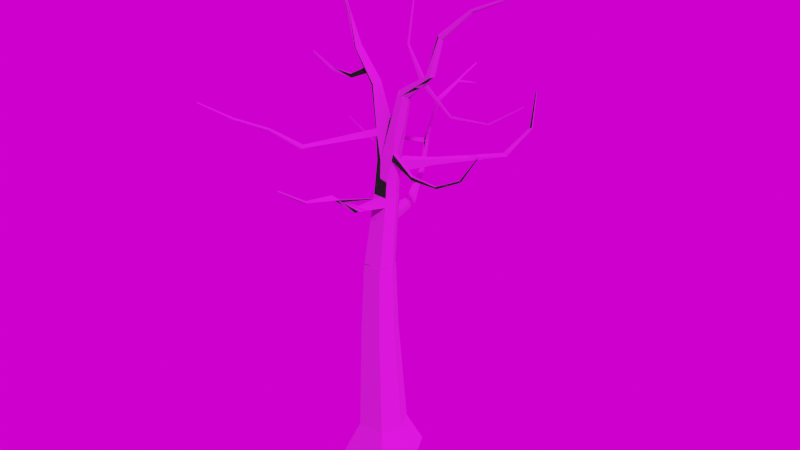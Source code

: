 # Source: tree.blend  (saved by Blender 4.0.36; exported with 4.5.12 LTS)
import bpy
from mathutils import Matrix  # noqa: F401  (used for matrix-valued properties, if any)

bpy.ops.wm.read_factory_settings(use_empty=True)
scene = bpy.context.scene
scene.name = 'Scene'

# ---- collections
col_collection = bpy.data.collections.new('Collection'); scene.collection.children.link(col_collection)

# ---- images (referenced by path relative to the original .blend; pixels are not part of the script)
import os
ASSET_DIR = os.environ.get("B2B_ASSET_DIR", "")  # directory of the original .blend (textures are referenced by path, not embedded)
HERE = os.path.dirname(os.path.abspath(__file__))  # packed textures are extracted next to this script under _unpacked/

def load_image(name, relpath, width, height, colorspace="sRGB"):
    """Load a texture the original file referenced (path relative to the .blend, or extracted next to this script)."""
    p = next((c for c in (os.path.join(HERE, relpath), os.path.join(ASSET_DIR, relpath)) if relpath and os.path.exists(c)), "")
    if p:
        img = bpy.data.images.load(p, check_existing=True)
        img.name = name
    else:  # same state as the original file: an image datablock whose file is absent (Cycles renders it pink)
        img = bpy.data.images.new(name, width, height)
        img.source = "FILE"
        img.filepath = "//" + (relpath or name)
    img.colorspace_settings.name = colorspace
    return img
img_wood_jpg_004 = load_image('Wood.jpg.004', '', 1024, 1024, 'sRGB')
img_pixelated_tree_branch_png = load_image('pixelated_tree_branch.png', 'pixelated_tree_branch.png', 1024, 1024, 'sRGB')
img_tree_branch_png = load_image('Tree Branch.png', 'Tree Branch.png', 1024, 1024, 'sRGB')
img_38ebb6_a22b401c3788499fa8eaae2897e11862_mv2_png = load_image('38ebb6_a22b401c3788499fa8eaae2897e11862_mv2.png', '38ebb6_a22b401c3788499fa8eaae2897e11862_mv2.png', 1024, 1024, 'sRGB')

# ---- materials (node trees are filled in below, after node groups)
mat_material = bpy.data.materials.new('Material')
mat_material.alpha_threshold = 0.0
mat_material.use_transparent_shadow = False
mat_material.roughness = 0.5
mat_material.line_color = (0.0, 0.0, 0.0, 1.0)
mat_tree_branch = bpy.data.materials.new('Tree Branch')
mat_tree_branch.surface_render_method = 'BLENDED'
mat_tree_branch.blend_method = 'BLEND'

# ---- material node trees
mat_material.use_nodes = True; mat_material.node_tree.nodes.clear()
_N = mat_material.node_tree.nodes; _L = mat_material.node_tree.links
n0 = _N.new('ShaderNodeBump'); n0.name = 'Bump'; n0.location = (466, -13)
n0.inputs[1].default_value = 1.0
n0.inputs[2].default_value = 1.0
n1 = _N.new('ShaderNodeBsdfPrincipled'); n1.name = 'Principled BSDF'; n1.location = (652, 434)
n1.inputs[2].default_value = 1.0
n1.inputs[3].default_value = 1.45
n2 = _N.new('ShaderNodeOutputMaterial'); n2.name = 'Material Output'; n2.location = (1070, 275)
n3 = _N.new('ShaderNodeTexEnvironment'); n3.name = 'Environment Texture'; n3.location = (129, 155)
n3.image = img_wood_jpg_004
n3.interpolation = 'Smart'
_L.new(n3.outputs[0], n0.inputs[4])
_L.new(n3.outputs[0], n1.inputs[0])
_L.new(n0.outputs[0], n1.inputs[5])
_L.new(n1.outputs[0], n2.inputs[0])
n2.is_active_output = True
mat_tree_branch.use_nodes = True; mat_tree_branch.node_tree.nodes.clear()
_N = mat_tree_branch.node_tree.nodes; _L = mat_tree_branch.node_tree.links
n0 = _N.new('ShaderNodeOutputMaterial'); n0.name = 'Material Output'; n0.location = (792, 397)
n1 = _N.new('ShaderNodeAddShader'); n1.name = 'Add Shader'; n1.location = (593, 390)
n2 = _N.new('ShaderNodeTexImage'); n2.name = 'Image Texture'; n2.location = (-87, 410)
n2.image = img_pixelated_tree_branch_png
n2.extension = 'CLIP'
n3 = _N.new('ShaderNodeTexImage'); n3.name = 'Image Texture.002'; n3.location = (-87, -259)
n3.image = img_tree_branch_png
n3.extension = 'CLIP'
n4 = _N.new('ShaderNodeBsdfPrincipled'); n4.name = 'Principled BSDF'; n4.location = (234, 453)
n4.distribution = 'GGX'
n4.subsurface_method = 'RANDOM_WALK_SKIN'
n4.inputs[3].default_value = 1.45
n4.inputs[27].default_value = (0.0, 0.0, 0.0, 1.0)
n4.inputs[28].default_value = 1.0
n5 = _N.new('ShaderNodeBsdfTranslucent'); n5.name = 'Translucent BSDF'; n5.location = (550, 156)
n6 = _N.new('ShaderNodeTexImage'); n6.name = 'Image Texture.001'; n6.location = (-92, 73)
n6.image = img_pixelated_tree_branch_png
n6.extension = 'CLIP'
_L.new(n2.outputs[0], n4.inputs[0])
_L.new(n2.outputs[1], n4.inputs[4])
_L.new(n4.outputs[0], n1.inputs[0])
_L.new(n1.outputs[0], n0.inputs[0])
_L.new(n5.outputs[0], n1.inputs[1])
_L.new(n3.outputs[0], n4.inputs[13])
_L.new(n6.outputs[0], n5.inputs[0])
n0.is_active_output = True

# ---- world
world_world = bpy.data.worlds.new('World'); scene.world = world_world
world_world.use_nodes = True; world_world.node_tree.nodes.clear()
_N = world_world.node_tree.nodes; _L = world_world.node_tree.links
n0 = _N.new('ShaderNodeOutputWorld'); n0.name = 'World Output'; n0.location = (505, 499)
n1 = _N.new('ShaderNodeTexEnvironment'); n1.name = 'Environment Texture'; n1.location = (162, 568)
n1.image = img_38ebb6_a22b401c3788499fa8eaae2897e11862_mv2_png
_L.new(n1.outputs[0], n0.inputs[0])
n0.is_active_output = True
world_world.color = (0.05088, 0.05088, 0.05088)
world_world.use_sun_shadow = False
world_world.sun_shadow_jitter_overblur = 0.0

# ---- lights
light_light = bpy.data.lights.new('Light', 'POINT')
light_light.transmission_factor = 0.0
light_light.use_soft_falloff = False
light_light.energy = 1000.0
light_light.shadow_soft_size = 0.1
light_light.shadow_maximum_resolution = 0.006
light_light.use_absolute_resolution = True

# ---- meshes
me_cube = bpy.data.meshes.new('Cube')
me_cube.from_pydata([(0.3508, 0.5734, -0.02546), (0.588, 1.0, -0.9673), (0.4012, -0.5861, 0.01431), (0.7133, -1.0, -0.9809), (-0.3293, 0.585, -0.06726), (-0.588, 1.0, -0.9673), (-0.4237, -0.5719, -0.03754), (-0.7133, -1.0, -0.979), (-1.079, 0.0, -0.9516), (0.6243, -0.01085, -0.0003848), (-0.6234, 0.01049, -0.08011), (1.079, 0.0, -0.9568), (-0.4398, 0.3746, 0.5407), (0.06829, 0.5408, 2.954), (0.1345, -0.347, 2.979), (-0.4543, 0.5345, 2.948), (-0.4995, -0.3547, 2.97), (0.2918, 0.09907, 2.961), (-0.6671, 0.08738, 2.947), (-0.002097, 0.5207, 4.954), (0.05325, -0.2219, 4.975), (-0.4392, 0.5154, 4.949), (-0.477, -0.2283, 4.968), (0.1849, 0.1512, 4.96), (-0.6172, 0.1415, 4.948), (-0.02647, 0.5309, 4.913), (0.07638, -0.202, 4.997), (-0.4623, 0.4989, 4.925), (-0.4524, -0.2409, 5.011), (0.1836, 0.1754, 4.944), (-0.6162, 0.1165, 4.964), (-0.0119, 0.663, 6.943), (0.01614, 0.09545, 6.932), (-0.345, 0.6671, 6.96), (-0.388, 0.1004, 6.952), (0.1232, 0.3779, 6.927), (-0.4881, 0.3854, 6.956), (0.07696, 0.6238, 7.86), (0.171, 0.1447, 8.024), (-0.274, 0.5484, 7.938), (-0.3015, 0.1375, 7.922), (0.2168, 0.2608, 8.01), (-0.3713, 0.3441, 7.901), (0.0, 1.0, -0.9673), (-0.01124, -0.579, -0.01162), (0.0, -1.0, -0.98), (0.01077, 0.5792, -0.04636), (0.0, 0.0, -0.9542), (-0.1825, -0.3508, 2.975), (-0.193, 0.5376, 2.951), (-0.2119, -0.2251, 4.971), (-0.2207, 0.5181, 4.952), (-0.188, -0.2215, 5.004), (-0.2444, 0.5149, 4.919), (-0.1859, 0.09793, 6.942), (-0.1785, 0.6651, 6.952), (-0.11, 0.05251, 8.009), (-0.03301, 0.7142, 7.93), (-0.07977, 0.3496, 9.012), (-0.5472, 0.445, 9.884), (-0.5214, 0.2011, 9.878), (-0.5778, 0.3159, 9.853), (-0.4151, 0.1416, 9.935), (-0.4836, 0.5305, 9.93), (-0.4194, 0.3407, 9.951), (-1.045, 0.3335, 10.76), (-1.029, 0.1635, 10.75), (-1.072, 0.2435, 10.74), (-0.946, 0.1221, 10.76), (-0.9927, 0.3931, 10.78), (-0.9491, 0.2603, 10.77), (-1.264, 0.2084, 11.68), (-1.228, 0.1131, 11.77), (-1.266, 0.1404, 11.71), (-1.173, 0.1276, 11.82), (-1.242, 0.2694, 11.66), (-1.208, 0.1985, 11.74), (-1.91, 0.5754, 12.3), (-1.941, 0.5086, 12.39), (-1.939, 0.5264, 12.33), (-1.918, 0.521, 12.45), (-1.876, 0.6199, 12.29), (-1.897, 0.5704, 12.37), (-0.1302, 0.6707, 7.984), (0.5349, 0.4762, 9.814), (0.5377, 0.1323, 9.801), (0.6043, 0.3013, 9.78), (0.3938, 0.1209, 9.871), (0.4345, 0.5586, 9.878), (0.4234, 0.3093, 9.874), (0.5466, 0.4492, 9.752), (0.4898, 0.1227, 9.845), (0.568, 0.259, 9.751), (0.3859, 0.1653, 9.959), (0.4946, 0.5672, 9.818), (0.4437, 0.3352, 9.894), (1.293, 0.4627, 10.46), (1.3, 0.2158, 10.47), (1.349, 0.337, 10.46), (1.187, 0.2086, 10.49), (1.211, 0.5233, 10.48), (1.206, 0.3444, 10.49), (1.521, 0.4451, 11.39), (1.49, 0.3069, 11.48), (1.534, 0.3579, 11.42), (1.43, 0.3411, 11.52), (1.489, 0.5084, 11.4), (1.461, 0.4114, 11.47), (2.151, 0.7211, 12.1), (2.143, 0.6483, 12.16), (2.158, 0.6725, 12.12), (2.122, 0.6721, 12.19), (2.14, 0.7584, 12.11), (2.133, 0.7079, 12.16), (3.032, 0.9353, 12.53), (3.027, 0.883, 12.57), (3.037, 0.9003, 12.54), (3.011, 0.9001, 12.59), (3.025, 0.9622, 12.53), (3.019, 0.9258, 12.56), (-2.695, 1.163, 12.5), (-2.709, 1.132, 12.54), (-2.708, 1.14, 12.51), (-2.699, 1.138, 12.57), (-2.68, 1.183, 12.5), (-2.689, 1.16, 12.53), (-0.01919, 0.597, 5.928), (0.1534, 0.2766, 5.935), (-0.5522, 0.2509, 5.96), (-0.4037, 0.583, 5.942), (-0.4202, -0.07025, 5.981), (0.04626, -0.0533, 5.965), (-0.187, -0.06177, 5.973), (-0.2114, 0.59, 5.935), (-0.01554, 0.63, 6.436), (-0.5202, 0.3182, 6.458), (-0.4041, 0.01509, 6.466), (-0.1864, 0.01808, 6.457), (-0.2059, 0.6237, 6.337), (0.1383, 0.3272, 6.431), (-0.3114, 0.6223, 6.342), (0.0312, 0.02107, 6.448), (-0.1377, 0.6318, 6.016), (-0.3535, 0.5888, 6.068), (-0.2456, 0.6103, 6.042), (-0.07496, 0.6329, 6.308), (-0.5202, 0.3182, 6.458), (-0.4041, 0.01509, 6.466), (-0.1864, 0.01808, 6.457), (-0.1439, 0.6129, 6.437), (0.1383, 0.3272, 6.431), (-0.3155, 0.5826, 6.481), (0.0312, 0.02107, 6.448), (-0.3177, 1.703, 6.113), (-0.5064, 1.645, 6.123), (-0.4121, 1.674, 6.118), (-0.2629, 1.537, 6.307), (-0.3511, 1.511, 6.313), (-0.4393, 1.484, 6.32), (-0.5493, 2.412, 6.841), (-0.6517, 2.348, 6.851), (-0.6005, 2.38, 6.846), (-0.4717, 2.288, 6.906), (-0.5195, 2.258, 6.912), (-0.5672, 2.229, 6.918), (-0.6716, 2.783, 7.725), (-0.74, 2.63, 7.605), (-0.7288, 2.764, 7.729), (-0.6339, 2.678, 7.84), (-0.6874, 2.661, 7.844), (-0.7289, 2.605, 7.634), (-0.8437, 3.429, 8.429), (-0.9249, 3.425, 8.421), (-0.8843, 3.427, 8.425), (-0.8555, 3.399, 8.532), (-0.8934, 3.398, 8.529), (-0.9314, 3.397, 8.526), (-0.9252, 4.366, 8.713), (-0.9737, 4.382, 8.708), (-0.9495, 4.364, 8.711), (-0.9322, 4.387, 8.774), (-0.9549, 4.385, 8.772), (-0.9776, 4.366, 8.771), (-0.388, 0.1004, 6.952), (-0.4881, 0.3854, 6.956), (-0.5202, 0.3182, 6.458), (-0.4041, 0.01509, 6.466), (-0.01372, 0.6465, 6.69), (-0.5041, 0.3518, 6.707), (-0.396, 0.05776, 6.709), (-0.1862, 0.05801, 6.7), (-0.1922, 0.6444, 6.644), (0.1307, 0.3526, 6.679), (-0.3282, 0.6447, 6.651), (0.02367, 0.05826, 6.69), (-0.388, 0.1004, 6.952), (-0.4881, 0.3854, 6.956), (-0.5202, 0.3182, 6.458), (-0.4041, 0.01509, 6.466), (-0.5041, 0.3518, 6.707), (-0.396, 0.05776, 6.709), (-0.388, 0.1004, 6.952), (-0.4881, 0.3854, 6.956), (-0.5202, 0.3182, 6.458), (-0.4041, 0.01509, 6.466), (-0.5041, 0.3518, 6.707), (-0.396, 0.05776, 6.709), (0.01614, 0.09545, 6.932), (-0.1859, 0.09793, 6.942), (-0.1864, 0.01808, 6.457), (0.0312, 0.02107, 6.448), (-0.1862, 0.05801, 6.7), (0.02367, 0.05826, 6.69), (-0.388, 0.1004, 6.952), (-0.4041, 0.01509, 6.466), (-0.396, 0.05776, 6.709), (-0.07401, -0.8483, 7.054), (-0.186, -0.8865, 6.99), (-0.09014, -0.9736, 6.891), (0.02583, -0.9321, 6.957), (-0.102, -1.56, 7.506), (-0.1971, -1.687, 7.629), (-0.1886, -1.709, 7.539), (-0.09811, -1.567, 7.476), (-0.1373, -2.648, 7.848), (-0.1822, -2.661, 7.826), (-0.1487, -2.693, 7.784), (-0.1023, -2.679, 7.807), (-0.1893, -3.477, 8.405), (-0.2132, -3.484, 8.393), (-0.1954, -3.501, 8.371), (-0.1706, -3.494, 8.383), (-0.7235, 2.581, 7.497), (-0.6647, 2.572, 7.287), (-0.7075, 2.554, 7.519), (-0.5528, 2.483, 7.373), (-0.6034, 2.46, 7.378), (-0.6104, 2.597, 7.283), (-0.6005, 2.38, 6.846), (-0.4717, 2.288, 6.906), (-0.5528, 2.483, 7.373), (-0.6104, 2.597, 7.283), (-0.6005, 2.38, 6.846), (-0.4717, 2.288, 6.906), (-0.5528, 2.483, 7.373), (-0.6104, 2.597, 7.283), (-1.646, 2.17, 7.642), (-1.659, 2.143, 7.643), (-1.597, 2.182, 7.566), (-1.605, 2.154, 7.563), (-1.646, 2.17, 7.642), (-1.659, 2.143, 7.643), (-1.597, 2.182, 7.566), (-1.605, 2.154, 7.563), (-2.428, 2.503, 7.137), (-2.423, 2.49, 7.142), (-2.453, 2.496, 7.102), (-2.448, 2.483, 7.104), (-3.224, 2.334, 7.718), (-3.221, 2.327, 7.721), (-3.238, 2.33, 7.7), (-3.235, 2.323, 7.701), (-1.033, 5.343, 8.98), (-1.018, 5.344, 8.982), (-1.021, 5.333, 9.021), (-1.036, 5.332, 9.02), (-0.9252, 4.366, 8.713), (-0.9495, 4.364, 8.711), (-0.9322, 4.387, 8.774), (-0.9549, 4.385, 8.772), (-0.9252, 4.366, 8.713), (-0.9495, 4.364, 8.711), (-0.9322, 4.387, 8.774), (-0.9549, 4.385, 8.772), (-1.001, 5.317, 8.411), (-1.006, 5.317, 8.411), (-1.002, 5.321, 8.424), (-1.007, 5.321, 8.424), (-0.09405, -1.418, 7.409), (-0.07519, -1.435, 7.377), (-0.1915, -1.287, 7.31), (-0.1394, -1.341, 7.215), (0.85, -1.412, 7.773), (0.8517, -1.415, 7.76), (0.8535, -1.349, 7.73), (0.8619, -1.357, 7.716), (-0.3095, 0.6077, 7.449), (0.03424, 0.6442, 7.516), (0.1703, 0.3555, 7.397), (0.06497, 0.08284, 7.416), (-0.4297, 0.3648, 7.429), (-0.3448, 0.119, 7.437), (-0.148, 0.07522, 7.475), (-0.07939, 0.6901, 7.554), (-0.4881, 0.3854, 6.956), (-0.388, 0.1004, 6.952), (-0.4297, 0.3648, 7.429), (-0.3448, 0.119, 7.437), (-0.1615, 0.2663, -0.03561), (-0.06137, -0.01865, -0.03978), (-0.1031, 0.2457, 0.4372), (-0.01814, -9.425e-05, 0.4454), (-0.345, 0.6671, 6.96), (-0.3095, 0.6077, 7.449), (-0.4881, 0.3854, 6.956), (-0.388, 0.1004, 6.952), (-0.4297, 0.3648, 7.429), (-0.3448, 0.119, 7.437), (-0.7794, 0.3743, 10.28), (-0.7382, 0.4618, 10.35), (-0.7982, 0.3027, 10.26), (-0.6842, 0.3005, 10.36), (-0.7751, 0.1823, 10.31), (-0.6806, 0.1319, 10.35), (-0.6109, 0.4962, 10.14), (-0.5518, 0.3206, 10.16), (-0.6982, 0.3924, 10.14), (-0.7176, 0.3146, 10.12), (-0.6482, 0.1917, 10.1), (-0.5478, 0.1368, 10.14), (-1.591, 0.6785, 9.822), (-1.608, 0.6267, 9.816), (-1.572, 0.6917, 9.704), (-1.59, 0.6352, 9.697), (-2.519, 0.9975, 9.669), (-2.524, 0.9664, 9.683), (-2.542, 0.9753, 9.601), (-2.547, 0.941, 9.616), (-3.466, 1.224, 9.899), (-3.469, 1.206, 9.907), (-3.479, 1.211, 9.86), (-3.482, 1.191, 9.868), (-0.4745, 0.33, 8.877), (-0.4106, 0.4967, 8.911), (-0.2873, 0.1128, 8.807), (-0.3478, 0.1422, 8.777), (-0.2496, 0.3452, 9.481), (-0.2652, 0.632, 8.975), (-0.3423, 0.5225, 8.424), (-0.3255, 0.1358, 8.578), (-0.4229, 0.3371, 8.389), (-0.2562, 0.1038, 8.611), (-0.1647, 0.3474, 9.247), (-0.156, 0.6828, 8.498), (-1.153, -1.647, 8.7), (-1.182, -1.657, 8.671), (-1.135, -1.736, 8.602), (-1.102, -1.725, 8.634), (-1.489, -2.4, 9.278), (-1.506, -2.401, 9.263), (-1.486, -2.435, 9.216), (-1.467, -2.433, 9.233), (-1.834, -3.226, 9.716), (-1.846, -3.229, 9.705), (-1.829, -3.258, 9.675), (-1.816, -3.255, 9.687), (-1.834, -3.226, 9.716), (-1.846, -3.229, 9.705), (-1.829, -3.258, 9.675), (-1.816, -3.255, 9.687), (-2.176, -3.996, 10.25), (-2.183, -3.998, 10.25), (-2.172, -4.016, 10.23), (-2.164, -4.014, 10.24), (0.1419, 0.08671, 8.94), (0.1718, 0.3295, 9.443), (0.1939, 0.6461, 8.949), (0.3221, 0.5407, 8.867), (0.3258, 0.1013, 8.851), (0.4109, 0.3172, 8.823), (0.04603, 0.3396, 9.228), (0.2158, 0.573, 8.394), (0.01595, 0.06961, 8.474), (0.07357, 0.6898, 8.485), (0.2178, 0.1515, 8.234), (0.2595, 0.2573, 8.221), (1.121, -0.2041, 7.876), (1.138, -0.1428, 7.881), (1.105, -0.209, 7.984), (1.121, -0.1532, 7.989), (1.121, -0.2041, 7.876), (1.138, -0.1428, 7.881), (1.105, -0.209, 7.984), (1.121, -0.1532, 7.989), (2.089, -0.4657, 8.033), (2.092, -0.4284, 8.042), (2.055, -0.4769, 8.088), (2.058, -0.4429, 8.097), (2.939, -0.6581, 8.522), (2.942, -0.628, 8.529), (2.912, -0.6671, 8.567), (2.914, -0.6397, 8.573), (2.951, -0.6534, 8.529), (2.945, -0.6244, 8.539), (2.908, -0.6707, 8.557), (2.904, -0.6443, 8.566), (3.522, -0.8132, 9.335), (3.519, -0.7984, 9.34), (3.5, -0.822, 9.349), (3.498, -0.8086, 9.353), (0.88, 0.3921, 10.22), (0.8935, 0.4907, 10.2), (0.9198, 0.4559, 10.1), (0.9583, 0.298, 10.1), (0.8947, 0.1693, 10.16), (0.7864, 0.187, 10.23), (0.9715, 0.3932, 10.29), (1.106, 0.4593, 10.28), (0.9867, 0.1978, 10.36), (0.9795, 0.4854, 10.28), (1.153, 0.3175, 10.28), (1.097, 0.1926, 10.31), (0.9911, 0.4104, 10.16), (1.006, 0.3507, 10.16), (1.062, 0.4117, 10.23), (1.08, 0.358, 10.23), (1.692, 0.5886, 9.434), (1.698, 0.5532, 9.44), (1.691, 0.5894, 9.491), (1.698, 0.5576, 9.499), (2.689, 0.7642, 9.449), (2.686, 0.7459, 9.461), (2.667, 0.7763, 9.473), (2.665, 0.7604, 9.485), (2.689, 0.7642, 9.449), (2.686, 0.7459, 9.461), (2.667, 0.7763, 9.473), (2.665, 0.7604, 9.485), (3.468, 1.04, 10.01), (3.466, 1.029, 10.02), (3.455, 1.048, 10.03), (3.453, 1.038, 10.03), (-2.795, -3.808, 10.99), (0.2795, 0.6257, 11.0), (0.2755, 0.6634, 10.99), (0.3254, 0.6306, 11.0), (0.3216, 0.6662, 10.99), (0.1844, 0.942, 11.95), (0.1817, 0.9667, 11.94), (0.2145, 0.9452, 11.95), (0.212, 0.9686, 11.94), (0.08198, 1.251, 12.89), (0.07931, 1.276, 12.88), (0.1121, 1.254, 12.89), (0.1096, 1.278, 12.89), (0.5329, 1.513, 7.719), (0.4796, 1.556, 7.753), (0.5122, 1.522, 7.552), (0.4571, 1.545, 7.571), (1.455, 3.234, 7.56), (1.416, 3.276, 7.554), (1.554, 3.262, 7.487), (1.523, 3.291, 7.468), (1.831, 3.885, 8.193), (1.829, 3.927, 8.192), (1.919, 3.86, 8.201), (1.923, 3.892, 8.191), (1.857, 4.023, 9.184), (1.856, 4.045, 9.184), (1.904, 4.009, 9.189), (1.907, 4.027, 9.183)], [(57, 83), (204, 214), (206, 215), (201, 213), (161, 238), (238, 242), (213, 295), (202, 294), (294, 298), (295, 299), (294, 304), (295, 305), (363, 432)], [(46, 4, 15, 49), (45, 44, 6, 7), (8, 10, 4, 5), (47, 11, 3, 45), (11, 9, 2, 3), (43, 46, 0, 1), (1, 0, 9, 11), (43, 1, 11, 47), (7, 6, 10, 8), (10, 6, 16, 18), (49, 15, 21, 51), (18, 16, 22, 24), (44, 2, 14, 48), (9, 0, 13, 17), (4, 10, 18, 15), (2, 9, 17, 14), (192, 187, 31, 35), (21, 24, 30, 27), (14, 17, 23, 20), (17, 13, 19, 23), (15, 18, 24, 21), (48, 14, 20, 50), (23, 19, 25, 29), (50, 20, 26, 52), (24, 22, 28, 30), (51, 21, 27, 53), (20, 23, 29, 26), (293, 286, 39, 57), (193, 188, 36, 33), (188, 189, 34, 36), (191, 193, 33, 55), (194, 192, 35, 32), (190, 194, 212, 211), (365, 364, 87, 89), (289, 288, 41, 38), (288, 287, 37, 41), (286, 290, 42, 39), (292, 289, 38, 56), (290, 291, 40, 42), (291, 292, 56, 40), (333, 332, 61, 59), (189, 190, 54, 34), (187, 191, 55, 31), (293, 57, 446, 448), (19, 51, 53, 25), (22, 50, 52, 28), (16, 48, 50, 22), (6, 44, 48, 16), (13, 49, 51, 19), (5, 43, 47, 8), (5, 4, 46, 43), (8, 47, 45, 7), (3, 2, 44, 45), (0, 46, 49, 13), (309, 308, 65, 69), (335, 334, 62, 60), (334, 336, 64, 62), (332, 335, 60, 61), (336, 337, 63, 64), (337, 333, 59, 63), (67, 66, 72, 73), (308, 310, 67, 65), (311, 309, 69, 70), (310, 312, 66, 67), (312, 313, 68, 66), (313, 311, 70, 68), (71, 73, 79, 77), (66, 68, 74, 72), (68, 70, 76, 74), (69, 65, 71, 75), (65, 67, 73, 71), (70, 69, 75, 76), (82, 81, 124, 125), (76, 75, 81, 82), (73, 72, 78, 79), (72, 74, 80, 78), (74, 76, 82, 80), (75, 71, 77, 81), (89, 87, 93, 95), (367, 366, 88, 84), (364, 368, 85, 87), (368, 369, 86, 85), (366, 365, 89, 88), (369, 367, 84, 86), (409, 406, 101, 100), (87, 85, 91, 93), (84, 88, 94, 90), (88, 89, 95, 94), (86, 84, 90, 92), (85, 86, 92, 91), (101, 99, 105, 107), (410, 407, 96, 98), (411, 410, 98, 97), (406, 408, 99, 101), (408, 411, 97, 99), (407, 409, 100, 96), (106, 107, 113, 112), (99, 97, 103, 105), (96, 100, 106, 102), (100, 101, 107, 106), (98, 96, 102, 104), (97, 98, 104, 103), (112, 113, 119, 118), (104, 102, 108, 110), (103, 104, 110, 109), (107, 105, 111, 113), (105, 103, 109, 111), (102, 106, 112, 108), (118, 119, 117, 115, 116, 114), (110, 108, 114, 116), (109, 110, 116, 115), (113, 111, 117, 119), (111, 109, 115, 117), (108, 112, 118, 114), (122, 121, 123, 125, 124, 120), (79, 78, 121, 122), (78, 80, 123, 121), (80, 82, 125, 123), (81, 77, 120, 124), (77, 79, 122, 120), (25, 53, 133, 126), (28, 52, 132, 130), (52, 26, 131, 132), (26, 29, 127, 131), (53, 27, 129, 133), (30, 28, 130, 128), (27, 30, 128, 129), (29, 25, 126, 127), (136, 137, 148, 147), (130, 132, 137, 136), (132, 131, 141, 137), (131, 127, 139, 141), (140, 138, 149, 151), (128, 130, 136, 135), (129, 128, 135, 140), (127, 126, 134, 139), (143, 151, 158, 154), (144, 143, 154, 155), (126, 133, 144, 142), (135, 136, 147, 146), (133, 129, 143, 144), (137, 141, 152, 148), (134, 126, 142, 145), (140, 135, 146, 151), (129, 140, 151, 143), (141, 139, 150, 152), (138, 134, 145, 149), (139, 134, 145, 150), (153, 155, 161, 159), (156, 153, 159, 162), (151, 149, 157, 158), (149, 145, 156, 157), (145, 142, 153, 156), (142, 144, 155, 153), (166, 232, 248, 246), (233, 232, 166, 167), (158, 157, 163, 164), (155, 154, 160, 161), (154, 158, 164, 160), (157, 156, 162, 163), (170, 169, 175, 176), (165, 167, 173, 171), (236, 235, 168, 169), (235, 237, 165, 168), (237, 233, 167, 165), (234, 236, 169, 170), (175, 174, 180, 181), (172, 176, 182, 178), (167, 166, 172, 173), (166, 170, 176, 172), (169, 168, 174, 175), (168, 165, 171, 174), (181, 180, 268, 269), (182, 181, 264, 265), (174, 171, 177, 180), (171, 173, 179, 177), (176, 175, 181, 182), (173, 172, 178, 179), (146, 147, 186, 185), (34, 36, 184, 183), (134, 138, 191, 187), (136, 137, 190, 189), (137, 141, 194, 190), (141, 139, 192, 194), (138, 140, 193, 191), (135, 136, 189, 188), (140, 135, 188, 193), (139, 134, 187, 192), (188, 189, 200, 199), (185, 186, 198, 197), (183, 184, 196, 195), (199, 200, 206, 205), (197, 198, 204, 203), (195, 196, 202, 201), (212, 207, 216, 219), (148, 152, 210, 209), (54, 190, 211, 208), (194, 32, 207, 212), (32, 54, 208, 207), (278, 220, 282, 284), (208, 211, 218, 217), (211, 212, 219, 218), (207, 208, 217, 216), (222, 223, 227, 226), (278, 280, 221, 220), (281, 279, 223, 222), (280, 281, 222, 221), (225, 226, 230, 229), (221, 222, 226, 225), (223, 220, 224, 227), (220, 221, 225, 224), (230, 231, 228, 229), (227, 224, 228, 231), (224, 225, 229, 228), (226, 227, 231, 230), (164, 163, 236, 234), (159, 161, 233, 237), (162, 159, 237, 235), (163, 162, 235, 236), (161, 160, 232, 233), (160, 164, 234, 232), (235, 237, 241, 240), (235, 162, 239, 240), (240, 241, 245, 244), (240, 239, 243, 244), (249, 247, 251, 253), (232, 234, 249, 248), (234, 170, 247, 249), (170, 166, 246, 247), (252, 253, 257, 256), (246, 248, 252, 250), (248, 249, 253, 252), (247, 246, 250, 251), (257, 255, 259, 261), (251, 250, 254, 255), (253, 251, 255, 257), (250, 252, 256, 254), (260, 261, 259, 258), (254, 256, 260, 258), (256, 257, 261, 260), (255, 254, 258, 259), (263, 262, 265, 264), (181, 179, 263, 264), (179, 178, 262, 263), (178, 182, 265, 262), (267, 269, 273, 271), (180, 177, 266, 268), (177, 179, 267, 266), (179, 181, 269, 267), (270, 271, 275, 274), (266, 267, 271, 270), (269, 268, 272, 273), (268, 266, 270, 272), (274, 275, 277, 276), (273, 272, 276, 277), (272, 270, 274, 276), (271, 273, 277, 275), (217, 218, 281, 280), (218, 219, 279, 281), (216, 217, 280, 278), (219, 216, 278, 279), (285, 284, 282, 283), (220, 223, 283, 282), (279, 278, 284, 285), (223, 279, 285, 283), (31, 55, 293, 287), (34, 54, 292, 291), (36, 34, 291, 290), (54, 32, 289, 292), (33, 36, 290, 286), (35, 31, 287, 288), (32, 35, 288, 289), (55, 33, 286, 293), (290, 291, 297, 296), (296, 297, 301, 300), (297, 296, 306, 307), (286, 33, 302, 303), (319, 315, 311, 313), (318, 319, 313, 312), (317, 318, 312, 310), (315, 314, 309, 311), (310, 308, 320, 321), (314, 316, 308, 309), (63, 59, 316, 314), (59, 61, 317, 316), (64, 63, 314, 315), (61, 60, 318, 317), (60, 62, 319, 318), (62, 64, 315, 319), (322, 323, 327, 326), (316, 317, 323, 322), (317, 310, 321, 323), (308, 316, 322, 320), (325, 324, 328, 329), (323, 321, 325, 327), (321, 320, 324, 325), (320, 322, 326, 324), (330, 331, 329, 328), (324, 326, 330, 328), (326, 327, 331, 330), (327, 325, 329, 331), (343, 338, 333, 337), (342, 343, 337, 336), (340, 339, 335, 332), (341, 342, 336, 334), (334, 335, 345, 344), (338, 340, 332, 333), (39, 42, 340, 338), (40, 56, 341, 339), (56, 58, 342, 341), (42, 40, 339, 340), (58, 57, 343, 342), (57, 39, 338, 343), (345, 346, 350, 349), (339, 341, 347, 346), (341, 334, 344, 347), (335, 339, 346, 345), (350, 351, 355, 354), (347, 344, 348, 351), (346, 347, 351, 350), (344, 345, 349, 348), (353, 354, 358, 357), (348, 349, 353, 352), (349, 350, 354, 353), (351, 348, 352, 355), (359, 356, 360, 363), (355, 352, 356, 359), (354, 355, 359, 358), (352, 353, 357, 356), (362, 363, 360, 361), (358, 359, 363, 362), (356, 357, 361, 360), (357, 358, 362, 361), (375, 371, 367, 369), (373, 370, 365, 366), (374, 375, 369, 368), (372, 374, 368, 364), (371, 373, 366, 367), (370, 372, 364, 365), (58, 56, 372, 370), (37, 57, 373, 371), (56, 38, 374, 372), (41, 375, 379, 377), (57, 58, 370, 373), (41, 37, 371, 375), (377, 379, 383, 381), (374, 38, 376, 378), (38, 41, 377, 376), (375, 374, 378, 379), (383, 382, 386, 387), (376, 377, 381, 380), (379, 378, 382, 383), (378, 376, 380, 382), (385, 387, 391, 389), (382, 380, 384, 386), (381, 383, 387, 385), (380, 381, 385, 384), (389, 391, 395, 393), (384, 385, 389, 388), (387, 386, 390, 391), (386, 384, 388, 390), (395, 394, 398, 399), (388, 389, 393, 392), (391, 390, 394, 395), (390, 388, 392, 394), (396, 397, 399, 398), (394, 392, 396, 398), (393, 395, 399, 397), (392, 393, 397, 396), (90, 94, 401, 402), (93, 91, 404, 405), (95, 93, 405, 400), (91, 92, 403, 404), (92, 90, 402, 403), (94, 95, 400, 401), (402, 401, 409, 407), (405, 404, 411, 408), (400, 405, 408, 406), (404, 403, 410, 411), (407, 410, 415, 414), (401, 400, 433, 434), (414, 415, 419, 418), (410, 403, 413, 415), (403, 402, 412, 413), (402, 407, 414, 412), (417, 416, 420, 421), (413, 412, 416, 417), (412, 414, 418, 416), (415, 413, 417, 419), (420, 422, 426, 424), (416, 418, 422, 420), (419, 417, 421, 423), (418, 419, 423, 422), (426, 427, 431, 430), (423, 421, 425, 427), (422, 423, 427, 426), (421, 420, 424, 425), (429, 428, 430, 431), (425, 424, 428, 429), (424, 426, 430, 428), (427, 425, 429, 431), (433, 435, 439, 437), (409, 401, 434, 436), (400, 406, 435, 433), (406, 409, 436, 435), (437, 439, 443, 441), (436, 434, 438, 440), (435, 436, 440, 439), (434, 433, 437, 438), (442, 441, 443, 444), (440, 438, 442, 444), (439, 440, 444, 443), (438, 437, 441, 442), (446, 445, 449, 450), (37, 287, 447, 445), (287, 293, 448, 447), (57, 37, 445, 446), (451, 452, 456, 455), (447, 448, 452, 451), (448, 446, 450, 452), (445, 447, 451, 449), (453, 455, 459, 457), (452, 450, 454, 456), (449, 451, 455, 453), (450, 449, 453, 454), (459, 460, 458, 457), (454, 453, 457, 458), (455, 456, 460, 459), (456, 454, 458, 460)])
_uv = me_cube.uv_layers.new(name='UVMap')
_uv.uv.foreach_set('vector', [0.6756, 0.7307, 0.6529, 0.732, 0.6418, 0.5371, 0.6593, 0.5369, 0.4098, 0.007278, 0.3982, 0.0771, 0.3713, 0.07147, 0.3626, 0.0, 0.809, 0.3305, 0.7529, 0.3245, 0.7514, 0.2824, 0.809, 0.2576, 0.5237, 0.8043, 0.5237, 0.7329, 0.5904, 0.7583, 0.5904, 0.8055, 0.6774, 0.0, 0.6826, 0.06778, 0.6511, 0.07023, 0.6223, 0.0007467, 0.6771, 0.7834, 0.6756, 0.7307, 0.6984, 0.7294, 0.7164, 0.7834, 0.7514, 0.005141, 0.7256, 0.0694, 0.6826, 0.06778, 0.6774, 0.0, 0.4569, 0.8035, 0.4569, 0.7646, 0.5237, 0.7329, 0.5237, 0.8043, 0.1913, 0.9224, 0.2043, 0.8585, 0.2456, 0.8569, 0.262, 0.913, 0.2456, 0.8569, 0.2043, 0.8585, 0.1979, 0.6565, 0.2296, 0.6546, 0.6593, 0.5369, 0.6418, 0.5371, 0.6411, 0.4076, 0.6557, 0.4074, 0.2296, 0.6546, 0.1979, 0.6565, 0.1909, 0.5228, 0.2174, 0.5212, 0.3982, 0.0771, 0.4251, 0.08274, 0.3737, 0.2666, 0.3529, 0.263, 0.6826, 0.06778, 0.7256, 0.0694, 0.7171, 0.2697, 0.6843, 0.2675, 0.2744, 0.854, 0.2456, 0.8569, 0.2296, 0.6546, 0.2525, 0.6529, 0.6511, 0.07023, 0.6826, 0.06778, 0.6843, 0.2675, 0.6594, 0.2697, 0.6077, 0.6169, 0.5859, 0.6151, 0.5855, 0.5983, 0.6064, 0.6004, 0.8334, 0.3676, 0.8326, 0.3874, 0.8334, 0.3892, 0.8319, 0.3679, 0.6594, 0.2697, 0.6843, 0.2675, 0.6814, 0.4012, 0.6606, 0.4031, 0.6843, 0.2675, 0.7171, 0.2697, 0.7089, 0.4031, 0.6814, 0.4012, 0.2525, 0.6529, 0.2296, 0.6546, 0.2174, 0.5212, 0.2365, 0.5198, 0.3529, 0.263, 0.3737, 0.2666, 0.3456, 0.3905, 0.3281, 0.3875, 0.8274, 0.3966, 0.8257, 0.369, 0.8283, 0.3676, 0.8283, 0.395, 0.3281, 0.3875, 0.3456, 0.3905, 0.3469, 0.3927, 0.3294, 0.3898, 0.2174, 0.5212, 0.1909, 0.5228, 0.1892, 0.5201, 0.2157, 0.5203, 0.8306, 0.3823, 0.8306, 0.3969, 0.8287, 0.3985, 0.8285, 0.3838, 0.8319, 0.3676, 0.8312, 0.3942, 0.8319, 0.3957, 0.8306, 0.3693, 0.5109, 0.1511, 0.5285, 0.1523, 0.5109, 0.1776, 0.4955, 0.1708, 0.2296, 0.4062, 0.2151, 0.4034, 0.2151, 0.3867, 0.2292, 0.3854, 0.2151, 0.4034, 0.1942, 0.4055, 0.195, 0.3891, 0.2151, 0.3867, 0.5481, 0.1038, 0.5556, 0.1089, 0.546, 0.127, 0.5368, 0.1207, 0.6239, 0.6149, 0.6077, 0.6169, 0.6064, 0.6004, 0.6219, 0.5988, 0.6223, 0.4053, 0.6223, 0.4053, 0.6223, 0.4053, 0.6223, 0.4053, 0.6971, 0.8779, 0.7137, 0.8454, 0.7137, 0.9073, 0.7026, 0.9067, 0.6249, 0.5671, 0.61, 0.5695, 0.6184, 0.5292, 0.6247, 0.5277, 0.61, 0.5695, 0.589, 0.5606, 0.592, 0.5381, 0.6184, 0.5292, 0.2211, 0.3533, 0.209, 0.3556, 0.2029, 0.3245, 0.2131, 0.3213, 0.3039, 0.5484, 0.3187, 0.5472, 0.3187, 0.5869, 0.3003, 0.5806, 0.209, 0.3556, 0.1916, 0.3569, 0.1882, 0.3247, 0.2029, 0.3245, 0.2914, 0.5451, 0.3039, 0.5484, 0.3003, 0.5806, 0.2887, 0.5756, 0.2061, 0.2561, 0.1974, 0.2591, 0.1919, 0.1937, 0.199, 0.191, 0.2963, 0.4987, 0.3102, 0.5003, 0.3075, 0.5161, 0.2941, 0.5147, 0.5364, 0.1001, 0.5481, 0.1038, 0.5368, 0.1207, 0.5276, 0.1144, 0.9367, 0.2382, 0.9202, 0.2383, 0.9287, 0.1717, 0.9367, 0.1717, 0.8306, 0.3676, 0.8306, 0.3823, 0.8285, 0.3838, 0.8283, 0.3692, 0.3107, 0.3845, 0.3281, 0.3875, 0.3294, 0.3898, 0.3118, 0.387, 0.332, 0.2594, 0.3529, 0.263, 0.3281, 0.3875, 0.3107, 0.3845, 0.3713, 0.07147, 0.3982, 0.0771, 0.3529, 0.263, 0.332, 0.2594, 0.6768, 0.5366, 0.6593, 0.5369, 0.6557, 0.4074, 0.6704, 0.4072, 0.4569, 0.8425, 0.4569, 0.8035, 0.5237, 0.8043, 0.5238, 0.8757, 0.6377, 0.7834, 0.6529, 0.732, 0.6756, 0.7307, 0.6771, 0.7834, 0.5238, 0.8757, 0.5237, 0.8043, 0.5904, 0.8055, 0.5904, 0.8527, 0.4569, 0.01456, 0.4251, 0.08274, 0.3982, 0.0771, 0.4098, 0.007278, 0.6984, 0.7294, 0.6756, 0.7307, 0.6593, 0.5369, 0.6768, 0.5366, 0.4581, 0.3273, 0.4639, 0.3236, 0.4636, 0.3591, 0.4594, 0.359, 0.9076, 0.7125, 0.9038, 0.7137, 0.8756, 0.6481, 0.8823, 0.6463, 0.7515, 0.4585, 0.7531, 0.5045, 0.7479, 0.5368, 0.7358, 0.533, 0.1974, 0.2591, 0.1834, 0.2674, 0.1833, 0.193, 0.1919, 0.1937, 0.7531, 0.5045, 0.7801, 0.4762, 0.7612, 0.539, 0.7479, 0.5368, 0.475, 0.2361, 0.4869, 0.2359, 0.463, 0.2943, 0.4569, 0.2957, 0.1926, 0.1325, 0.1866, 0.1328, 0.1808, 0.06402, 0.1838, 0.06758, 0.1973, 0.164, 0.1934, 0.1654, 0.1926, 0.1325, 0.1975, 0.1311, 0.7433, 0.5663, 0.7545, 0.5687, 0.7478, 0.5983, 0.7388, 0.5958, 0.1934, 0.1654, 0.1849, 0.1629, 0.1866, 0.1328, 0.1926, 0.1325, 0.8836, 0.6144, 0.878, 0.6167, 0.8804, 0.5854, 0.8848, 0.5824, 0.7331, 0.5631, 0.7433, 0.5663, 0.7388, 0.5958, 0.7304, 0.5932, 0.1883, 0.06971, 0.1838, 0.06758, 0.2193, 0.02105, 0.2219, 0.02302, 0.8848, 0.5824, 0.8804, 0.5854, 0.8603, 0.5204, 0.8653, 0.5215, 0.7304, 0.5932, 0.7388, 0.5958, 0.7229, 0.6606, 0.7164, 0.6643, 0.1999, 0.1299, 0.1975, 0.1311, 0.1883, 0.06971, 0.1917, 0.07034, 0.1975, 0.1311, 0.1926, 0.1325, 0.1838, 0.06758, 0.1883, 0.06971, 0.7388, 0.5958, 0.7478, 0.5983, 0.7294, 0.6569, 0.7229, 0.6606, 0.7482, 0.7157, 0.7522, 0.7111, 0.799, 0.743, 0.7972, 0.7451, 0.7229, 0.6606, 0.7294, 0.6569, 0.7522, 0.7111, 0.7482, 0.7157, 0.1838, 0.06758, 0.1808, 0.06402, 0.2178, 0.01715, 0.2193, 0.02105, 0.8653, 0.5215, 0.8603, 0.5204, 0.8762, 0.4529, 0.8796, 0.4555, 0.7164, 0.6643, 0.7229, 0.6606, 0.7482, 0.7157, 0.7442, 0.7203, 0.5418, 0.978, 0.5376, 0.9792, 0.5354, 0.9378, 0.5391, 0.938, 0.7026, 0.9067, 0.7137, 0.9073, 0.7104, 0.913, 0.7014, 0.9079, 0.605, 0.4733, 0.5956, 0.4668, 0.6086, 0.4072, 0.6159, 0.4122, 0.3063, 0.6408, 0.3195, 0.6376, 0.3226, 0.6985, 0.3123, 0.7009, 0.6328, 0.4741, 0.621, 0.4769, 0.6284, 0.415, 0.6377, 0.4129, 0.9342, 0.1193, 0.9094, 0.09399, 0.9115, 0.06429, 0.9256, 0.06925, 0.621, 0.4769, 0.605, 0.4733, 0.6159, 0.4122, 0.6284, 0.415, 0.9356, 0.02494, 0.9301, 0.02272, 0.9331, 0.002331, 0.9433, 0.006578, 0.3123, 0.7009, 0.3226, 0.6985, 0.3189, 0.7004, 0.3108, 0.7073, 0.8239, 0.3826, 0.8257, 0.3912, 0.822, 0.389, 0.8205, 0.3794, 0.9256, 0.06925, 0.9115, 0.06429, 0.9134, 0.0631, 0.929, 0.06881, 0.8257, 0.3699, 0.8239, 0.3826, 0.8205, 0.3794, 0.8245, 0.3676, 0.8228, 0.3939, 0.8228, 0.406, 0.8205, 0.403, 0.8221, 0.3912, 0.9122, 0.1722, 0.9202, 0.1724, 0.9202, 0.2406, 0.9164, 0.237, 0.786, 0.3786, 0.7953, 0.3751, 0.7953, 0.3894, 0.7871, 0.3934, 0.7773, 0.3756, 0.786, 0.3786, 0.7871, 0.3934, 0.7788, 0.3907, 0.9301, 0.02272, 0.9189, 0.0149, 0.9249, 0.0, 0.9331, 0.002331, 0.3459, 0.7388, 0.3537, 0.737, 0.3653, 0.7492, 0.3576, 0.7493, 0.8875, 0.7453, 0.8957, 0.7473, 0.8779, 0.7575, 0.8731, 0.7542, 0.986, 0.2486, 0.994, 0.2477, 0.9967, 0.3094, 0.9923, 0.3093, 0.3576, 0.7493, 0.3653, 0.7492, 0.3664, 0.8151, 0.362, 0.8177, 0.757, 0.3972, 0.7514, 0.3952, 0.7599, 0.3366, 0.7646, 0.3372, 0.9011, 0.1717, 0.9122, 0.1722, 0.9164, 0.237, 0.9109, 0.2324, 0.7662, 0.3975, 0.757, 0.3972, 0.7646, 0.3372, 0.7705, 0.335, 0.7728, 0.396, 0.7662, 0.3975, 0.7705, 0.335, 0.7728, 0.3305, 0.9923, 0.3093, 0.9967, 0.3094, 0.9943, 0.3763, 0.9911, 0.3762, 0.5316, 0.9917, 0.5255, 0.9912, 0.5244, 0.9397, 0.5278, 0.94, 0.3664, 0.8151, 0.37, 0.8133, 0.4034, 0.8704, 0.402, 0.8721, 0.994, 0.2477, 1.0, 0.2464, 1.0, 0.3093, 0.9967, 0.3094, 0.362, 0.8177, 0.3664, 0.8151, 0.402, 0.8721, 0.4002, 0.8744, 0.5255, 0.9912, 0.521, 0.9921, 0.5219, 0.9396, 0.5244, 0.9397, 0.7542, 0.3975, 0.7541, 0.4007, 0.7542, 0.403, 0.7521, 0.4029, 0.7514, 0.4007, 0.7526, 0.3985, 0.5278, 0.94, 0.5244, 0.9397, 0.5292, 0.8757, 0.5316, 0.8759, 0.402, 0.8721, 0.4034, 0.8704, 0.4569, 0.9108, 0.4558, 0.9121, 0.9967, 0.3094, 1.0, 0.3093, 0.9966, 0.3762, 0.9943, 0.3763, 0.4002, 0.8744, 0.402, 0.8721, 0.4558, 0.9121, 0.4546, 0.9137, 0.5244, 0.9397, 0.5219, 0.9396, 0.5274, 0.8757, 0.5292, 0.8757, 0.7542, 0.3994, 0.7547, 0.3981, 0.7561, 0.3975, 0.7561, 0.4, 0.7561, 0.4025, 0.755, 0.4012, 0.2193, 0.02105, 0.2178, 0.01715, 0.2737, 0.0, 0.2744, 0.001766, 0.8796, 0.4555, 0.8762, 0.4529, 0.9061, 0.4072, 0.9076, 0.4083, 0.7442, 0.7203, 0.7482, 0.7157, 0.7972, 0.7451, 0.7954, 0.7471, 0.5391, 0.938, 0.5354, 0.9378, 0.5401, 0.8757, 0.5418, 0.8758, 0.5354, 0.9378, 0.5316, 0.9383, 0.5384, 0.8759, 0.5401, 0.8757, 0.5975, 0.0, 0.6099, 0.007763, 0.5734, 0.06423, 0.5626, 0.05719, 0.3118, 0.387, 0.3294, 0.3898, 0.3184, 0.453, 0.3029, 0.4509, 0.3294, 0.3898, 0.3469, 0.3927, 0.3339, 0.4551, 0.3184, 0.453, 0.6377, 0.7277, 0.6161, 0.7325, 0.6113, 0.6664, 0.6298, 0.6633, 0.6099, 0.007763, 0.6223, 0.01553, 0.5842, 0.07128, 0.5734, 0.06423, 0.2157, 0.5203, 0.1892, 0.5201, 0.1921, 0.4546, 0.2154, 0.4535, 0.2362, 0.5214, 0.2157, 0.5203, 0.2154, 0.4535, 0.2327, 0.4534, 0.6161, 0.7325, 0.5889, 0.7329, 0.5872, 0.6656, 0.6113, 0.6664, 0.6223, 0.4072, 0.6223, 0.4072, 0.6223, 0.4072, 0.6223, 0.4072, 0.3029, 0.4509, 0.3184, 0.453, 0.313, 0.4845, 0.2985, 0.4828, 0.3184, 0.453, 0.3339, 0.4551, 0.3275, 0.4863, 0.313, 0.4845, 0.6298, 0.6633, 0.6113, 0.6664, 0.6089, 0.6334, 0.6259, 0.6311, 0.7728, 0.4033, 0.7737, 0.3963, 0.7802, 0.3934, 0.7802, 0.4053, 0.2154, 0.4535, 0.1921, 0.4546, 0.1935, 0.4219, 0.2152, 0.4201, 0.7953, 0.3934, 0.7959, 0.3695, 0.8153, 0.3676, 0.8145, 0.3934, 0.6113, 0.6664, 0.5872, 0.6656, 0.5863, 0.6319, 0.6089, 0.6334, 0.7457, 0.7471, 0.7708, 0.7587, 0.7335, 0.8063, 0.7164, 0.8105, 0.5608, 0.948, 0.5538, 0.9486, 0.555, 0.8779, 0.5614, 0.8768, 0.5626, 0.05719, 0.5734, 0.06423, 0.5715, 0.07164, 0.566, 0.06666, 0.6223, 0.4072, 0.6223, 0.4072, 0.6223, 0.4072, 0.6223, 0.4072, 0.5734, 0.06423, 0.5842, 0.07128, 0.5771, 0.07662, 0.5715, 0.07164, 0.6223, 0.4072, 0.6223, 0.4072, 0.6223, 0.4072, 0.6223, 0.4072, 0.5451, 0.08579, 0.5626, 0.05719, 0.566, 0.06666, 0.5527, 0.08078, 0.8145, 0.3934, 0.8153, 0.3676, 0.8153, 0.3676, 0.8205, 0.3892, 0.8084, 0.3657, 0.8069, 0.34, 0.8088, 0.3305, 0.8088, 0.3577, 0.6223, 0.4072, 0.6223, 0.4072, 0.6223, 0.4072, 0.6223, 0.4072, 0.5593, 0.08688, 0.5451, 0.08579, 0.5527, 0.08078, 0.5526, 0.09015, 0.8028, 0.3561, 0.7953, 0.3347, 0.8028, 0.3305, 0.8028, 0.3561, 0.9837, 0.6789, 0.9773, 0.6779, 0.9768, 0.6178, 0.9803, 0.6182, 0.8164, 0.6595, 0.799, 0.6575, 0.8093, 0.5888, 0.8182, 0.5942, 0.8088, 0.9675, 0.799, 0.9642, 0.8033, 0.9079, 0.8088, 0.9097, 0.8603, 0.7032, 0.853, 0.7087, 0.8164, 0.6595, 0.8172, 0.6585, 0.853, 0.7087, 0.8368, 0.7187, 0.799, 0.6575, 0.8164, 0.6595, 0.5679, 0.9474, 0.5608, 0.948, 0.5614, 0.8768, 0.5679, 0.8757, 0.8168, 0.9703, 0.8088, 0.9707, 0.8117, 0.9108, 0.8168, 0.9079, 0.8069, 0.3631, 0.8028, 0.3494, 0.8029, 0.3413, 0.8069, 0.3305, 0.8612, 0.7203, 0.8672, 0.7195, 0.8684, 0.7765, 0.865, 0.7767, 0.9773, 0.6779, 0.971, 0.677, 0.9733, 0.6174, 0.9768, 0.6178, 0.7164, 0.8105, 0.7335, 0.8063, 0.7459, 0.8687, 0.7376, 0.8751, 0.8672, 0.7195, 0.8731, 0.7187, 0.8717, 0.7763, 0.8684, 0.7765, 0.9538, 0.6966, 0.9425, 0.688, 0.9251, 0.6217, 0.9256, 0.621, 0.9837, 0.5542, 0.9798, 0.5536, 0.9809, 0.4966, 0.9836, 0.4968, 0.8689, 0.8109, 0.8724, 0.8106, 0.8731, 0.8449, 0.8695, 0.8454, 0.8353, 0.5646, 0.8256, 0.5611, 0.8418, 0.5334, 0.8524, 0.535, 0.982, 0.5862, 0.9783, 0.5857, 0.9798, 0.5536, 0.9837, 0.5542, 0.8643, 0.8231, 0.8689, 0.8109, 0.8695, 0.8454, 0.8644, 0.8317, 0.9748, 0.238, 0.9725, 0.2373, 0.9742, 0.1858, 0.9756, 0.1863, 0.9326, 0.6228, 0.9256, 0.621, 0.9397, 0.5589, 0.9439, 0.5599, 0.9798, 0.5536, 0.977, 0.5635, 0.9781, 0.4964, 0.9809, 0.4966, 0.9563, 0.6958, 0.9538, 0.6966, 0.9256, 0.621, 0.9326, 0.6228, 0.8695, 0.8454, 0.8731, 0.8449, 0.8715, 0.9077, 0.8689, 0.9079, 0.8524, 0.535, 0.8418, 0.5334, 0.8536, 0.4701, 0.8603, 0.4673, 0.6223, 0.4053, 0.6223, 0.4053, 0.6223, 0.4053, 0.6223, 0.4053, 0.9769, 0.1879, 0.9756, 0.1863, 0.9762, 0.1372, 0.9771, 0.1375, 0.8603, 0.4673, 0.8536, 0.4701, 0.8318, 0.4107, 0.8343, 0.4072, 0.6316, 0.7332, 0.6343, 0.7331, 0.635, 0.794, 0.6333, 0.7942, 0.9771, 0.2387, 0.9748, 0.238, 0.9756, 0.1863, 0.9769, 0.1879, 0.6343, 0.7331, 0.637, 0.7329, 0.6366, 0.7952, 0.635, 0.794, 0.6223, 0.4072, 0.6223, 0.4072, 0.6223, 0.4072, 0.6223, 0.4072, 0.6223, 0.4053, 0.6223, 0.4053, 0.6223, 0.4053, 0.6223, 0.4053, 0.5451, 0.08579, 0.5593, 0.08688, 0.5481, 0.1038, 0.5364, 0.1001, 0.2985, 0.4828, 0.313, 0.4845, 0.3102, 0.5003, 0.2963, 0.4987, 0.313, 0.4845, 0.3275, 0.4863, 0.3242, 0.5019, 0.3102, 0.5003, 0.6259, 0.6311, 0.6089, 0.6334, 0.6077, 0.6169, 0.6239, 0.6149, 0.5593, 0.08688, 0.5652, 0.0908, 0.5556, 0.1089, 0.5481, 0.1038, 0.2152, 0.4201, 0.1935, 0.4219, 0.1942, 0.4055, 0.2151, 0.4034, 0.2301, 0.427, 0.2152, 0.4201, 0.2151, 0.4034, 0.2296, 0.4062, 0.6089, 0.6334, 0.5863, 0.6319, 0.5859, 0.6151, 0.6077, 0.6169, 0.6223, 0.4053, 0.6223, 0.4053, 0.6223, 0.4053, 0.6223, 0.4053, 0.6223, 0.4072, 0.6223, 0.4072, 0.6223, 0.4072, 0.6223, 0.4072, 0.6223, 0.4053, 0.6223, 0.4053, 0.6223, 0.4053, 0.6223, 0.4053, 0.6223, 0.4053, 0.6223, 0.4053, 0.6223, 0.4053, 0.6223, 0.4053, 0.6223, 0.4072, 0.6223, 0.4072, 0.6223, 0.4072, 0.6223, 0.4072, 0.6223, 0.4053, 0.6223, 0.4053, 0.6223, 0.4053, 0.6223, 0.4053, 0.4899, 0.8757, 0.5057, 0.8793, 0.4953, 0.9371, 0.486, 0.9415, 0.6223, 0.4072, 0.6223, 0.4072, 0.6223, 0.4072, 0.6223, 0.4072, 0.6223, 0.4053, 0.6223, 0.4053, 0.6223, 0.4053, 0.6223, 0.4053, 0.6223, 0.4053, 0.6223, 0.4053, 0.6223, 0.4053, 0.6223, 0.4053, 0.6223, 0.4053, 0.6223, 0.4053, 0.6223, 0.4053, 0.6223, 0.4053, 0.8182, 0.1043, 0.818, 0.1158, 0.7514, 0.1141, 0.7515, 0.1089, 0.9559, 0.4921, 0.9401, 0.4964, 0.9251, 0.4299, 0.9344, 0.4342, 0.9011, 0.2476, 0.8873, 0.2469, 0.889, 0.1793, 0.8976, 0.1773, 0.8054, 0.0, 0.8175, 0.0005643, 0.828, 0.05977, 0.8191, 0.0594, 0.9008, 0.1246, 0.8948, 0.1342, 0.8969, 0.05797, 0.9003, 0.05738, 0.8182, 0.1043, 0.8251, 0.09363, 0.8222, 0.1275, 0.818, 0.1158, 0.8992, 0.151, 0.8937, 0.1435, 0.8948, 0.1342, 0.9008, 0.1246, 0.9441, 0.4026, 0.9363, 0.4009, 0.9476, 0.372, 0.9537, 0.3709, 0.9413, 0.3093, 0.9376, 0.3079, 0.9539, 0.2464, 0.9559, 0.2471, 0.9537, 0.3709, 0.9476, 0.372, 0.9376, 0.3079, 0.9413, 0.3093, 0.9844, 0.0, 0.9865, 0.0005221, 0.9764, 0.07264, 0.9725, 0.0736, 0.818, 0.1158, 0.8222, 0.1275, 0.828, 0.1909, 0.8245, 0.1908, 0.6242, 0.4052, 0.6223, 0.4053, 0.6224, 0.4031, 0.6242, 0.4031, 0.9725, 0.0736, 0.9764, 0.07264, 0.9865, 0.1367, 0.9844, 0.1372, 0.8245, 0.1908, 0.828, 0.1909, 0.8255, 0.2576, 0.8236, 0.2576, 0.9003, 0.05738, 0.8969, 0.05797, 0.8993, 0.0003161, 0.9011, 0.0, 0.865, 0.7767, 0.8684, 0.7765, 0.8689, 0.8109, 0.8643, 0.8231, 0.9803, 0.6182, 0.9768, 0.6178, 0.9783, 0.5857, 0.982, 0.5862, 0.8182, 0.5942, 0.8093, 0.5888, 0.8256, 0.5611, 0.8353, 0.5646, 0.8684, 0.7765, 0.8717, 0.7763, 0.8724, 0.8106, 0.8689, 0.8109, 0.9768, 0.6178, 0.9733, 0.6174, 0.9767, 0.5715, 0.9783, 0.5857, 0.7376, 0.8751, 0.7459, 0.8687, 0.7708, 0.9083, 0.7685, 0.9094, 0.6223, 0.4053, 0.6223, 0.4053, 0.6223, 0.4053, 0.6223, 0.4053, 0.6223, 0.4053, 0.6223, 0.4053, 0.6223, 0.4053, 0.6223, 0.4053, 0.6223, 0.4053, 0.6223, 0.4053, 0.6223, 0.4053, 0.6223, 0.4053, 0.6223, 0.4053, 0.6223, 0.4053, 0.6223, 0.4053, 0.6223, 0.4053, 0.6223, 0.4053, 0.6223, 0.4053, 0.6223, 0.4053, 0.6223, 0.4053, 0.8393, 0.9083, 0.8416, 0.9079, 0.8416, 0.9731, 0.8401, 0.9718, 0.8643, 0.8231, 0.8644, 0.8317, 0.799, 0.8319, 0.8019, 0.8267, 0.7163, 0.852, 0.7137, 0.852, 0.7153, 0.7851, 0.7163, 0.7834, 0.9734, 0.3728, 0.9753, 0.3732, 0.9568, 0.4357, 0.9559, 0.4361, 0.6223, 0.4053, 0.6223, 0.4053, 0.6223, 0.4053, 0.6223, 0.4053, 0.6223, 0.4053, 0.6223, 0.4053, 0.6223, 0.4053, 0.6223, 0.4053, 0.6223, 0.4053, 0.6223, 0.4053, 0.6223, 0.4053, 0.6223, 0.4053, 0.4569, 0.9276, 0.4595, 0.9261, 0.486, 0.9841, 0.4845, 0.9848, 0.8457, 0.908, 0.8477, 0.9079, 0.8477, 0.974, 0.8471, 0.9733, 0.4816, 0.8757, 0.486, 0.8799, 0.4595, 0.9261, 0.4569, 0.9276, 0.8423, 0.3639, 0.8378, 0.3676, 0.809, 0.3136, 0.8115, 0.3151, 0.6231, 0.4053, 0.6236, 0.4054, 0.6236, 0.4067, 0.6232, 0.4065, 0.8115, 0.3151, 0.809, 0.3136, 0.841, 0.2576, 0.8423, 0.2584, 0.9559, 0.4361, 0.9568, 0.4357, 0.9753, 0.4799, 0.9748, 0.4802, 0.8539, 0.9081, 0.8549, 0.9079, 0.8549, 0.9541, 0.8544, 0.9542, 0.6305, 0.4057, 0.6295, 0.4057, 0.6295, 0.4033, 0.6305, 0.4033, 0.8211, 0.9103, 0.8247, 0.9079, 0.8247, 0.9732, 0.8219, 0.9733, 0.635, 0.794, 0.6366, 0.7952, 0.637, 0.8578, 0.636, 0.8579, 0.9439, 0.5599, 0.9397, 0.5589, 0.9537, 0.4964, 0.9563, 0.4971, 0.6223, 0.4053, 0.6223, 0.4053, 0.6223, 0.4053, 0.6223, 0.4053, 0.6223, 0.4053, 0.6223, 0.4053, 0.6223, 0.4053, 0.6223, 0.4053, 0.6223, 0.4053, 0.6223, 0.4053, 0.6223, 0.4053, 0.6223, 0.4053, 0.6223, 0.4053, 0.6223, 0.4053, 0.6223, 0.4053, 0.6223, 0.4053, 0.6358, 0.8579, 0.6374, 0.8579, 0.6374, 0.9235, 0.6371, 0.9235, 0.6223, 0.4053, 0.6223, 0.4053, 0.6223, 0.4053, 0.6223, 0.4053, 0.6223, 0.4053, 0.6223, 0.4053, 0.6223, 0.4053, 0.6223, 0.4053, 0.6223, 0.4053, 0.6223, 0.4053, 0.6223, 0.4053, 0.6223, 0.4053, 0.6236, 0.4058, 0.624, 0.4058, 0.624, 0.4067, 0.6237, 0.4067, 0.853, 0.974, 0.8515, 0.9739, 0.8527, 0.9079, 0.853, 0.9079, 0.9367, 0.1717, 0.941, 0.1717, 0.941, 0.2373, 0.9401, 0.2373, 0.8211, 0.9723, 0.8168, 0.9723, 0.8195, 0.9079, 0.8204, 0.9079, 0.9344, 0.4342, 0.9251, 0.4299, 0.9363, 0.4009, 0.9441, 0.4026, 0.8976, 0.1773, 0.889, 0.1793, 0.8937, 0.1435, 0.8992, 0.151, 0.8191, 0.0594, 0.828, 0.05977, 0.8251, 0.09363, 0.8182, 0.1043, 0.486, 0.9415, 0.4953, 0.9371, 0.5057, 0.9794, 0.5031, 0.98, 0.7561, 0.3975, 0.7573, 0.3976, 0.7573, 0.4026, 0.7564, 0.4022, 0.8416, 0.9083, 0.8436, 0.9079, 0.8436, 0.9751, 0.8427, 0.9752, 0.7137, 0.8524, 0.7163, 0.852, 0.7163, 0.9191, 0.7151, 0.9193, 0.8948, 0.1342, 0.8937, 0.1435, 0.828, 0.1431, 0.8285, 0.1389, 0.5276, 0.1144, 0.5368, 0.1207, 0.5109, 0.1511, 0.5062, 0.1444, 0.2941, 0.5147, 0.3075, 0.5161, 0.3039, 0.5484, 0.2914, 0.5451, 0.2151, 0.3867, 0.195, 0.3891, 0.1916, 0.3569, 0.209, 0.3556, 0.3075, 0.5161, 0.321, 0.5175, 0.3187, 0.5472, 0.3039, 0.5484, 0.2292, 0.3854, 0.2151, 0.3867, 0.209, 0.3556, 0.2211, 0.3533, 0.6064, 0.6004, 0.5855, 0.5983, 0.589, 0.5606, 0.61, 0.5695, 0.6219, 0.5988, 0.6064, 0.6004, 0.61, 0.5695, 0.6249, 0.5671, 0.5368, 0.1207, 0.546, 0.127, 0.5285, 0.1523, 0.5109, 0.1511, 0.6223, 0.4053, 0.6223, 0.4053, 0.6223, 0.4053, 0.6223, 0.4053, 0.9251, 0.7137, 0.9076, 0.7137, 0.9076, 0.2464, 0.9251, 0.2464, 0.6223, 0.4053, 0.6223, 0.4053, 0.6223, 0.4053, 0.6223, 0.4053, 0.6223, 0.4053, 0.6223, 0.4053, 0.6223, 0.4053, 0.6223, 0.4053, 0.7344, 0.548, 0.7456, 0.5516, 0.7433, 0.5663, 0.7331, 0.5631, 0.8829, 0.6303, 0.8768, 0.6324, 0.878, 0.6167, 0.8836, 0.6144, 0.1932, 0.1754, 0.1841, 0.1779, 0.1849, 0.1629, 0.1934, 0.1654, 0.7456, 0.5516, 0.7579, 0.5538, 0.7545, 0.5687, 0.7433, 0.5663, 0.971, 0.6687, 0.9667, 0.6696, 0.9572, 0.605, 0.9606, 0.6043, 0.4575, 0.3115, 0.4638, 0.313, 0.4639, 0.3236, 0.4581, 0.3273, 0.4569, 0.2957, 0.463, 0.2943, 0.4638, 0.313, 0.4575, 0.3115, 0.199, 0.191, 0.1919, 0.1937, 0.1932, 0.1754, 0.1975, 0.1738, 0.7479, 0.5368, 0.7612, 0.539, 0.7579, 0.5538, 0.7456, 0.5516, 0.1919, 0.1937, 0.1833, 0.193, 0.1841, 0.1779, 0.1932, 0.1754, 0.8823, 0.6463, 0.8756, 0.6481, 0.8768, 0.6324, 0.8829, 0.6303, 0.7358, 0.533, 0.7479, 0.5368, 0.7456, 0.5516, 0.7344, 0.548, 0.9884, 0.7848, 0.9924, 0.7849, 0.9923, 0.8522, 0.9899, 0.8527, 0.9906, 0.7188, 0.9959, 0.7187, 0.9924, 0.7849, 0.9884, 0.7848, 0.789, 0.7471, 0.7977, 0.7529, 0.7779, 0.8045, 0.7708, 0.803, 0.4639, 0.3236, 0.4638, 0.313, 0.5246, 0.3233, 0.522, 0.3303, 0.9586, 0.5447, 0.9563, 0.5442, 0.9697, 0.4964, 0.971, 0.4967, 0.7708, 0.803, 0.7779, 0.8045, 0.7781, 0.8639, 0.7732, 0.8654, 0.9606, 0.6043, 0.9572, 0.605, 0.9563, 0.5442, 0.9586, 0.5447, 0.522, 0.3303, 0.5246, 0.3233, 0.5801, 0.3551, 0.5763, 0.3584, 0.6255, 0.4033, 0.6268, 0.4036, 0.6268, 0.4062, 0.6256, 0.4059, 0.5763, 0.3584, 0.5801, 0.3551, 0.6223, 0.4053, 0.6201, 0.4072, 0.9899, 0.8527, 0.9923, 0.8522, 0.9959, 0.913, 0.9946, 0.9133, 0.7732, 0.8654, 0.7781, 0.8639, 0.7977, 0.9265, 0.7949, 0.9274, 0.484, 0.2063, 0.4989, 0.2067, 0.4869, 0.2359, 0.475, 0.2361, 0.7558, 0.4883, 0.7895, 0.4448, 0.7801, 0.4762, 0.7531, 0.5045, 0.2002, 0.2918, 0.1839, 0.2808, 0.1834, 0.2674, 0.1974, 0.2591, 0.2838, 0.6171, 0.2827, 0.6631, 0.2744, 0.6765, 0.2795, 0.6289, 0.9591, 0.9728, 0.9543, 0.9733, 0.9324, 0.8475, 0.9349, 0.8483, 0.2096, 0.2887, 0.2002, 0.2918, 0.1974, 0.2591, 0.2061, 0.2561, 0.2131, 0.3213, 0.2029, 0.3245, 0.2002, 0.2918, 0.2096, 0.2887, 0.2887, 0.5756, 0.3003, 0.5806, 0.2838, 0.6171, 0.2796, 0.6153, 0.3003, 0.5806, 0.291, 0.6498, 0.2827, 0.6631, 0.2838, 0.6171, 0.2029, 0.3245, 0.1882, 0.3247, 0.1839, 0.2808, 0.2002, 0.2918, 0.7584, 0.4721, 0.799, 0.4072, 0.7895, 0.4448, 0.7558, 0.4883, 0.4955, 0.1708, 0.5109, 0.1776, 0.4989, 0.2067, 0.484, 0.2063, 0.09175, 0.2815, 0.0862, 0.2867, 0.04652, 0.2484, 0.04878, 0.245, 0.9806, 0.2464, 0.986, 0.2467, 0.9795, 0.3816, 0.9773, 0.3831, 0.619, 0.7329, 0.6316, 0.7374, 0.5971, 0.8226, 0.5904, 0.8261, 0.1834, 0.2674, 0.1839, 0.2808, 0.0862, 0.2867, 0.09175, 0.2815, 0.9804, 0.436, 0.9817, 0.4355, 0.986, 0.4959, 0.9851, 0.4964, 0.5904, 0.8261, 0.5971, 0.8226, 0.6194, 0.8772, 0.6154, 0.8782, 0.9773, 0.3831, 0.9795, 0.3816, 0.9817, 0.4355, 0.9804, 0.436, 0.9349, 0.8483, 0.9324, 0.8475, 0.9478, 0.7844, 0.9493, 0.7846, 0.6223, 0.4053, 0.6223, 0.4053, 0.6223, 0.4053, 0.6223, 0.4053, 0.9493, 0.7846, 0.9478, 0.7844, 0.9581, 0.7187, 0.9591, 0.7189, 0.04878, 0.245, 0.04652, 0.2484, 0.0, 0.2212, 0.00201, 0.2189, 0.6154, 0.8782, 0.6194, 0.8772, 0.6316, 0.932, 0.6288, 0.9331, 0.8285, 0.9081, 0.8315, 0.9079, 0.8315, 0.9657, 0.8297, 0.9659, 0.6223, 0.4053, 0.6223, 0.4053, 0.6223, 0.4053, 0.6223, 0.4053, 0.6223, 0.4053, 0.6223, 0.4053, 0.6223, 0.4053, 0.6223, 0.4053, 0.6223, 0.4053, 0.6223, 0.4053, 0.6223, 0.4053, 0.6223, 0.4053, 0.6319, 0.4052, 0.6313, 0.4049, 0.6313, 0.4033, 0.6319, 0.4035, 0.853, 0.9084, 0.8539, 0.9079, 0.8539, 0.9646, 0.8534, 0.9649, 0.7988, 0.938, 0.7978, 0.9379, 0.7982, 0.8725, 0.7988, 0.8725, 0.8345, 0.9631, 0.8315, 0.9628, 0.8326, 0.9079, 0.8345, 0.9081, 0.62, 0.5155, 0.5995, 0.5038, 0.605, 0.4733, 0.621, 0.4769, 0.9384, 0.1443, 0.9083, 0.1088, 0.9094, 0.09399, 0.9342, 0.1193, 0.6258, 0.5142, 0.62, 0.5155, 0.621, 0.4769, 0.6328, 0.4741, 0.3033, 0.6107, 0.3194, 0.6003, 0.3195, 0.6376, 0.3063, 0.6408, 0.5995, 0.5038, 0.5892, 0.4966, 0.5956, 0.4668, 0.605, 0.4733, 0.6944, 0.8635, 0.7137, 0.8144, 0.7137, 0.8454, 0.6971, 0.8779, 0.6916, 0.8491, 0.7137, 0.7834, 0.7137, 0.8144, 0.6944, 0.8635, 0.592, 0.5381, 0.584, 0.5326, 0.5892, 0.4966, 0.5995, 0.5038, 0.3003, 0.5806, 0.3187, 0.5869, 0.3194, 0.6003, 0.3033, 0.6107, 0.5818, 0.9381, 0.5679, 0.9388, 0.5755, 0.8786, 0.5818, 0.8757, 0.9433, 0.1717, 0.9072, 0.1237, 0.9083, 0.1088, 0.9384, 0.1443, 0.6184, 0.5292, 0.592, 0.5381, 0.5995, 0.5038, 0.62, 0.5155, 0.6223, 0.4053, 0.6223, 0.4053, 0.6223, 0.4053, 0.6223, 0.4053, 0.3194, 0.6003, 0.3187, 0.5869, 0.383, 0.5785, 0.3806, 0.5848, 0.5901, 0.9407, 0.5818, 0.9407, 0.5852, 0.876, 0.5895, 0.8757, 0.9433, 0.1967, 0.9507, 0.1951, 0.9507, 0.2402, 0.9472, 0.2411, 0.9009, 0.2582, 0.9044, 0.2576, 0.9015, 0.3175, 0.8996, 0.3177, 0.6223, 0.4053, 0.6223, 0.4053, 0.6223, 0.4053, 0.6223, 0.4053, 0.6223, 0.4053, 0.6223, 0.4053, 0.6223, 0.4053, 0.6223, 0.4053, 0.6223, 0.4053, 0.6223, 0.4053, 0.6223, 0.4053, 0.6223, 0.4053, 0.9591, 0.9076, 0.9629, 0.9061, 0.976, 0.9674, 0.9729, 0.9687, 0.6672, 0.9537, 0.6606, 0.9551, 0.6377, 0.8962, 0.6416, 0.8972, 0.969, 0.8453, 0.976, 0.8457, 0.9629, 0.9061, 0.9591, 0.9076, 0.6358, 0.9899, 0.6316, 0.9898, 0.6334, 0.9222, 0.6358, 0.9219, 0.6295, 0.4065, 0.6286, 0.4035, 0.6295, 0.4033, 0.6287, 0.4063, 0.6358, 0.9219, 0.6334, 0.9222, 0.6323, 0.8589, 0.6343, 0.8586, 0.8996, 0.3177, 0.9015, 0.3175, 0.9044, 0.3844, 0.9029, 0.3845, 0.6416, 0.8972, 0.6377, 0.8962, 0.6385, 0.8357, 0.6416, 0.8364, 0.8515, 0.9652, 0.8497, 0.965, 0.8506, 0.9079, 0.8515, 0.908, 0.6343, 0.8586, 0.6323, 0.8589, 0.6321, 0.8586, 0.6338, 0.8579, 0.6313, 0.4033, 0.6313, 0.4051, 0.6309, 0.4053, 0.6305, 0.4036, 0.6416, 0.8364, 0.6385, 0.8357, 0.6388, 0.8347, 0.6411, 0.8369, 0.8483, 0.9626, 0.8494, 0.9625, 0.8497, 0.9635, 0.8488, 0.9636, 0.6411, 0.8369, 0.6388, 0.8347, 0.666, 0.7834, 0.6672, 0.7845, 0.9044, 0.2583, 0.9075, 0.2576, 0.9075, 0.3195, 0.9059, 0.3198, 0.8477, 0.9082, 0.8497, 0.9079, 0.8494, 0.9625, 0.8483, 0.9626, 0.9306, 0.7187, 0.9324, 0.7254, 0.9022, 0.7434, 0.9018, 0.7364, 0.3108, 0.7073, 0.3189, 0.7004, 0.3421, 0.7248, 0.3342, 0.7283, 0.9134, 0.0631, 0.9011, 0.0596, 0.913, 0.0298, 0.9277, 0.03001, 0.7728, 0.3305, 0.7827, 0.3343, 0.7849, 0.3639, 0.7758, 0.3606, 0.7827, 0.3343, 0.7953, 0.3324, 0.7953, 0.3609, 0.7849, 0.3639, 0.929, 0.06881, 0.9134, 0.0631, 0.9277, 0.03001, 0.9339, 0.0324, 0.9018, 0.7364, 0.9022, 0.7434, 0.8957, 0.7473, 0.8875, 0.7453, 0.3342, 0.7283, 0.3421, 0.7248, 0.3537, 0.737, 0.3459, 0.7388, 0.9277, 0.03001, 0.913, 0.0298, 0.9189, 0.0149, 0.9301, 0.02272, 0.7758, 0.3606, 0.7849, 0.3639, 0.786, 0.3786, 0.7773, 0.3756, 0.7953, 0.3751, 0.786, 0.3786, 0.7887, 0.373, 0.7922, 0.3717, 0.9872, 0.4972, 0.9932, 0.4964, 0.9863, 0.5568, 0.9837, 0.5568, 0.8285, 0.9625, 0.8247, 0.9623, 0.8263, 0.9083, 0.8285, 0.9079, 0.786, 0.3786, 0.7849, 0.3639, 0.7883, 0.3674, 0.7887, 0.373, 0.7849, 0.3639, 0.7953, 0.3609, 0.7922, 0.3663, 0.7883, 0.3674, 0.7953, 0.3609, 0.7953, 0.3751, 0.7922, 0.3717, 0.7922, 0.3663, 0.8369, 0.9752, 0.8345, 0.9752, 0.8345, 0.9079, 0.8357, 0.9082, 0.9507, 0.1955, 0.9548, 0.1951, 0.9548, 0.2456, 0.9524, 0.2454, 0.8659, 0.2576, 0.8716, 0.2604, 0.8458, 0.317, 0.8423, 0.3185, 0.8996, 0.3745, 0.894, 0.3777, 0.8716, 0.3193, 0.8752, 0.3206, 0.6223, 0.4053, 0.6223, 0.4053, 0.6223, 0.4053, 0.6223, 0.4053, 0.8423, 0.3185, 0.8458, 0.317, 0.8716, 0.3777, 0.8705, 0.3797, 0.8752, 0.3206, 0.8716, 0.3193, 0.8982, 0.2576, 0.8996, 0.2596, 0.8436, 0.9081, 0.8457, 0.9079, 0.8457, 0.9706, 0.8444, 0.971, 0.799, 0.8123, 0.7977, 0.8123, 0.7982, 0.7472, 0.799, 0.7471, 0.6223, 0.4053, 0.6223, 0.4053, 0.6223, 0.4053, 0.6223, 0.4053, 0.6223, 0.4053, 0.6223, 0.4053, 0.6223, 0.4053, 0.6223, 0.4053, 0.6223, 0.4053, 0.6223, 0.4053, 0.6223, 0.4053, 0.6223, 0.4053, 0.6231, 0.4067, 0.6223, 0.4067, 0.6224, 0.4054, 0.6231, 0.4053, 0.799, 0.8725, 0.7978, 0.8721, 0.7983, 0.8123, 0.799, 0.8125, 0.941, 0.1718, 0.9433, 0.1717, 0.9433, 0.2385, 0.9419, 0.2385, 0.8393, 0.9749, 0.8369, 0.975, 0.8378, 0.9079, 0.8393, 0.9079, 0.9433, 0.0641, 0.9464, 0.06338, 0.9592, 0.1291, 0.9572, 0.1295, 0.8957, 0.7473, 0.9022, 0.7434, 0.9324, 0.8044, 0.9293, 0.8042, 0.9655, 0.0, 0.9725, 0.002418, 0.9464, 0.06338, 0.9433, 0.0641, 0.9884, 0.9108, 0.9828, 0.9097, 0.9786, 0.8514, 0.9811, 0.8516, 0.9572, 0.1295, 0.9592, 0.1291, 0.9725, 0.1946, 0.9705, 0.1951, 0.9293, 0.8042, 0.9324, 0.8044, 0.9255, 0.871, 0.9234, 0.8709, 0.9811, 0.8516, 0.9786, 0.8514, 0.9829, 0.785, 0.9845, 0.7851, 0.9837, 0.5568, 0.9863, 0.5568, 0.9896, 0.6236, 0.9879, 0.6236, 0.6286, 0.4052, 0.6268, 0.4052, 0.6269, 0.4033, 0.6285, 0.4033, 0.9234, 0.8709, 0.9255, 0.871, 0.9191, 0.9376, 0.917, 0.9374, 0.9845, 0.7851, 0.9829, 0.785, 0.9868, 0.7187, 0.9884, 0.7188, 0.9879, 0.6236, 0.9896, 0.6236, 0.9932, 0.6905, 0.9914, 0.6905, 0.6893, 0.7834, 0.6916, 0.7837, 0.6704, 0.912, 0.6672, 0.9125, 0.592, 0.5381, 0.589, 0.5606, 0.5441, 0.5631, 0.5456, 0.5522, 0.9865, 0.001291, 0.994, 0.0, 0.9929, 0.06764, 0.9892, 0.06827, 0.584, 0.5326, 0.592, 0.5381, 0.5456, 0.5522, 0.5417, 0.5495, 0.521, 0.9907, 0.5182, 0.9909, 0.5057, 0.9405, 0.5078, 0.9404, 0.9892, 0.06827, 0.9929, 0.06764, 0.994, 0.2047, 0.991, 0.2042, 0.5418, 0.8778, 0.5538, 0.8757, 0.5538, 0.9625, 0.5476, 0.9621, 0.5456, 0.5522, 0.5441, 0.5631, 0.4571, 0.578, 0.4569, 0.5723, 0.9648, 0.7827, 0.9591, 0.7815, 0.9756, 0.7187, 0.9786, 0.7193, 0.9689, 0.2464, 0.9773, 0.2497, 0.9621, 0.3077, 0.9559, 0.3086, 0.9786, 0.8432, 0.9711, 0.8453, 0.9591, 0.7815, 0.9648, 0.7827, 0.6672, 0.9125, 0.6704, 0.912, 0.6916, 0.9571, 0.6902, 0.9592, 0.6255, 0.4062, 0.6243, 0.4061, 0.6242, 0.4031, 0.6255, 0.4032, 0.9044, 0.3201, 0.9071, 0.3198, 0.9071, 0.3866, 0.9056, 0.3867, 0.5078, 0.9404, 0.5057, 0.9405, 0.5199, 0.8757, 0.521, 0.8757, 0.9559, 0.3086, 0.9621, 0.3077, 0.9773, 0.3723, 0.974, 0.3728])
me_cube.materials.append(mat_material)
me_cube.use_mirror_vertex_groups = False
me_cube.update()
me_tree_branch = bpy.data.meshes.new('Tree Branch')
me_tree_branch.from_pydata([(-0.3113, -0.009816, 0.08096), (-0.2691, 0.4826, 0.04276), (0.4092, 0.473, 0.05801), (0.4264, 0.7326, 0.04276), (-0.2523, 0.7294, 0.03015), (-0.2691, 0.4847, 0.04276), (-0.2691, 0.1067, 0.04276), (-0.03625, 0.9826, 0.04276), (-0.1252, 0.4826, 0.04276), (-0.09083, 0.2326, 0.04276), (-0.04993, 0.8038, 0.04276), (-0.1208, 0.1789, 0.05755), (0.1625, -0.01738, 0.04276), (0.3422, 0.2163, 0.07193), (0.3643, 0.4592, 0.05951), (0.2427, 0.9914, 0.006861), (0.1912, 0.8132, 0.04276)], [], [(0, 12, 13, 9, 11, 6), (1, 8, 5), (5, 8, 14, 2, 3, 4), (7, 10, 4, 3, 16, 15), (8, 9, 13, 14)])
_uv = me_tree_branch.uv_layers.new(name='UVMap')
_uv.uv.foreach_set('vector', [0.0, 0.0, 0.6205, 0.0, 0.9308, 0.25, 0.2563, 0.25, 0.2374, 0.1964, 0.0, 0.1241, 0.0, 0.5, 0.2068, 0.5, 0.0, 0.5021, 0.0, 0.5021, 0.2068, 0.5, 0.9336, 0.5, 1.0, 0.5, 1.0, 0.75, 0.0, 0.75, 0.3347, 1.0, 0.3151, 0.8212, 0.0, 0.75, 1.0, 0.75, 0.6618, 0.8306, 0.6748, 1.0, 0.2068, 0.5, 0.2563, 0.25, 0.9308, 0.25, 0.9336, 0.5])
me_tree_branch.materials.append(mat_tree_branch)
me_tree_branch.update()

# ---- objects
ob_tree = bpy.data.objects.new('Tree', me_cube)
ob_light = bpy.data.objects.new('Light', light_light)
ob_tree_branch = bpy.data.objects.new('Tree Branch', me_tree_branch)

# ---- transforms, parenting, visibility, modifiers, constraints
ob_tree.location = (0.0, 0.0, 0.0)
ob_tree.lock_rotations_4d = False
ob_tree.empty_display_type = 'ARROWS'
ob_tree.lineart.crease_threshold = 0.0
_vg = ob_tree.vertex_groups.new(name='Group')
_vg = ob_tree.vertex_groups.new(name='Group.001')
_m = ob_tree.modifiers.new('ParticleSystem', 'PARTICLE_SYSTEM')
ob_light.location = (17.81, 1.005, 20.25)
ob_light.rotation_euler = (0.6503, 0.05522, 1.866)
ob_light.lock_rotations_4d = False
ob_light.empty_display_type = 'ARROWS'
ob_light.color = (0.0, 0.0, 0.0, 0.0)
ob_light.hide_render = True
ob_light.lineart.crease_threshold = 0.0
ob_tree_branch.location = (11.58, 1.344, 3.648)
ob_tree_branch.rotation_euler = (3.054, -0.002879, 1.185)
ob_tree_branch.hide_render = True

# ---- collection membership
col_collection.objects.link(ob_tree)
col_collection.objects.link(ob_light)
col_collection.objects.link(ob_tree_branch)

# ---- scene / render settings (as saved in the file)
scene.frame_start = 1; scene.frame_end = 250; scene.frame_set(150)
scene.render.engine = 'BLENDER_EEVEE_NEXT'
scene.render.film_transparent = True
scene.cycles.sampling_pattern = 'TABULATED_SOBOL'
scene.cycles.use_light_tree = False
scene.view_settings.view_transform = 'Filmic'
bpy.context.view_layer.update()

# ---- added for rendering (the .blend has no active camera and no usable light): camera, sun
cam_auto = bpy.data.cameras.new('AutoCamera')
cam_auto.lens = 50.0
cam_auto.sensor_width = 36.0
cam_auto.clip_end = 1000.0
ob_auto_camera = bpy.data.objects.new('AutoCamera', cam_auto)
scene.collection.objects.link(ob_auto_camera)
ob_auto_camera.location = (16.8049, -19.478, 19.3836)
ob_auto_camera.rotation_euler = (1.09748, -7.21219e-08, 0.694738)
scene.camera = ob_auto_camera
light_auto_sun = bpy.data.lights.new('AutoSun', 'SUN')
light_auto_sun.energy = 3.0
light_auto_sun.angle = 0.0523599
ob_auto_sun = bpy.data.objects.new('AutoSun', light_auto_sun)
scene.collection.objects.link(ob_auto_sun)
ob_auto_sun.rotation_euler = (0.872665, 0.174533, 0.523599)
bpy.context.view_layer.update()
